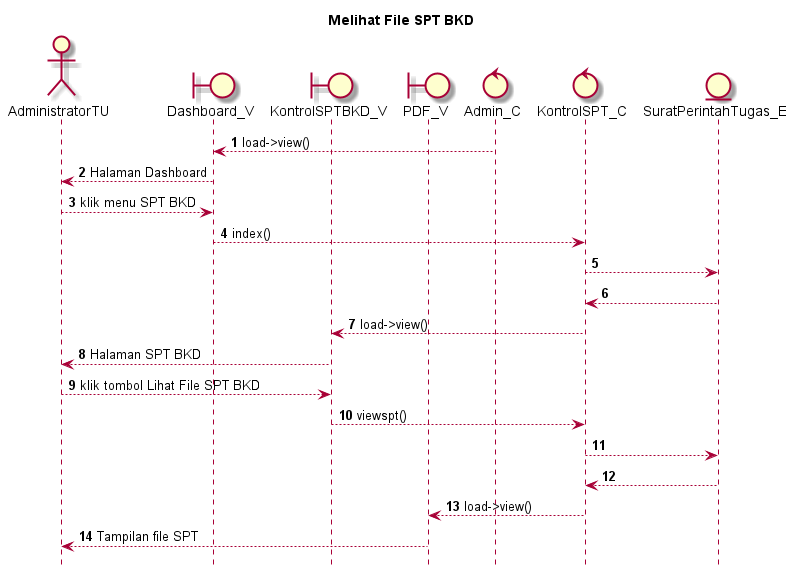

The diagram above was rendered by PlantUML. Its source (embedded in the PNG):
@startuml

autonumber
hide footbox
title Melihat File SPT BKD

Actor AdministratorTU
boundary Dashboard_V
boundary KontrolSPTBKD_V
boundary PDF_V
control Admin_C
control KontrolSPT_C
Entity SuratPerintahTugas_E

Admin_C --> Dashboard_V: load->view()
Dashboard_V --> AdministratorTU: Halaman Dashboard
AdministratorTU --> Dashboard_V: klik menu SPT BKD
Dashboard_V --> KontrolSPT_C: index()
KontrolSPT_C --> SuratPerintahTugas_E:
    
    SuratPerintahTugas_E --> KontrolSPT_C:
    KontrolSPT_C --> KontrolSPTBKD_V: load->view()
    KontrolSPTBKD_V --> AdministratorTU: Halaman SPT BKD

AdministratorTU --> KontrolSPTBKD_V: klik tombol Lihat File SPT BKD
KontrolSPTBKD_V --> KontrolSPT_C: viewspt()
KontrolSPT_C --> SuratPerintahTugas_E:
   
    SuratPerintahTugas_E --> KontrolSPT_C:
    KontrolSPT_C --> PDF_V: load->view()
    PDF_V --> AdministratorTU: Tampilan file SPT

@enduml